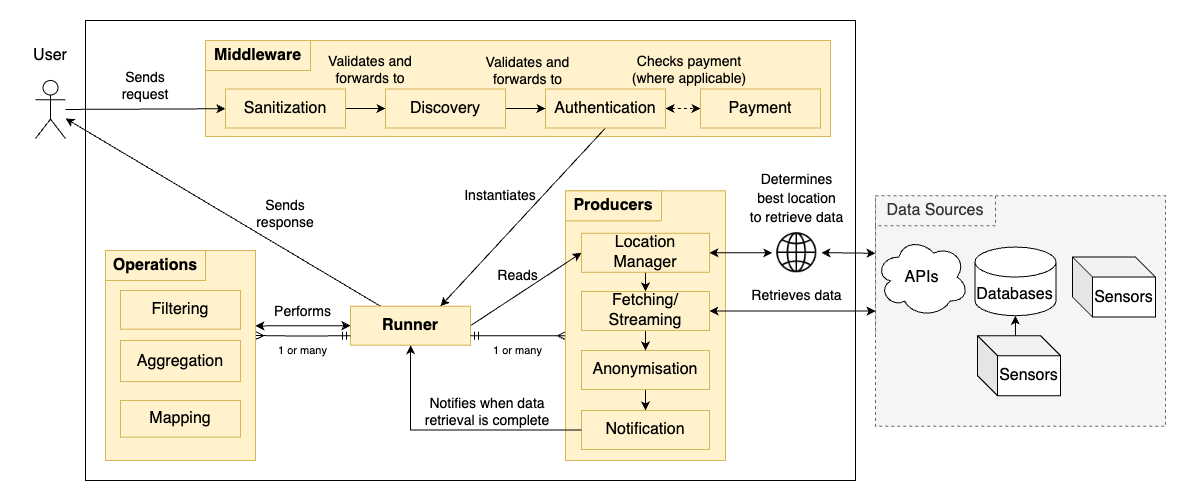

The diagram above was exported from draw.io. Its source (the exported page's mxGraphModel, read from the mxfile embedded in the PNG):
<mxGraphModel dx="4282" dy="2266" grid="1" gridSize="10" guides="1" tooltips="1" connect="1" arrows="1" fold="1" page="1" pageScale="1" pageWidth="850" pageHeight="1100" math="0" shadow="0">
  <root>
    <mxCell id="0" />
    <mxCell id="1" parent="0" />
    <mxCell id="2" value="" style="rounded=0;whiteSpace=wrap;html=1;fillColor=none;" vertex="1" parent="1">
      <mxGeometry x="-1640" y="-1060" width="770" height="460" as="geometry" />
    </mxCell>
    <mxCell id="3" value="" style="rounded=0;whiteSpace=wrap;html=1;container=0;fillColor=#fff2cc;strokeColor=#d6b656;" vertex="1" parent="1">
      <mxGeometry x="-1520" y="-1040" width="625" height="96" as="geometry" />
    </mxCell>
    <mxCell id="4" style="rounded=0;orthogonalLoop=1;jettySize=auto;html=1;exitX=0.25;exitY=0;exitDx=0;exitDy=0;" edge="1" source="6" target="10" parent="1">
      <mxGeometry relative="1" as="geometry" />
    </mxCell>
    <mxCell id="5" style="edgeStyle=orthogonalEdgeStyle;rounded=0;orthogonalLoop=1;jettySize=auto;html=1;exitX=0;exitY=0.5;exitDx=0;exitDy=0;startArrow=classic;startFill=1;" edge="1" source="6" parent="1">
      <mxGeometry relative="1" as="geometry">
        <mxPoint x="-1470" y="-754.5714285714286" as="targetPoint" />
      </mxGeometry>
    </mxCell>
    <mxCell id="6" value="Runner" style="rounded=0;whiteSpace=wrap;html=1;fillColor=#fff2cc;strokeColor=#d6b656;fontStyle=1;fontSize=16;" vertex="1" parent="1">
      <mxGeometry x="-1375" y="-774.32" width="120" height="39" as="geometry" />
    </mxCell>
    <mxCell id="7" style="edgeStyle=orthogonalEdgeStyle;rounded=0;orthogonalLoop=1;jettySize=auto;html=1;endArrow=ERmandOne;endFill=0;startArrow=ERmany;startFill=0;entryX=0;entryY=0.5;entryDx=0;entryDy=0;" edge="1" parent="1">
      <mxGeometry relative="1" as="geometry">
        <mxPoint x="-1470" y="-745" as="sourcePoint" />
        <mxPoint x="-1375" y="-744.82" as="targetPoint" />
      </mxGeometry>
    </mxCell>
    <mxCell id="8" style="edgeStyle=orthogonalEdgeStyle;rounded=0;orthogonalLoop=1;jettySize=auto;html=1;exitX=0;exitY=0.5;exitDx=0;exitDy=0;entryX=1;entryY=0.5;entryDx=0;entryDy=0;endArrow=ERmandOne;endFill=0;startArrow=ERmany;startFill=0;" edge="1" parent="1">
      <mxGeometry relative="1" as="geometry">
        <mxPoint x="-1160" y="-744.8249999999999" as="sourcePoint" />
        <mxPoint x="-1255" y="-744.82" as="targetPoint" />
      </mxGeometry>
    </mxCell>
    <mxCell id="9" value="" style="rounded=0;orthogonalLoop=1;jettySize=auto;html=1;startArrow=none;startFill=0;" edge="1" source="10" target="17" parent="1">
      <mxGeometry relative="1" as="geometry" />
    </mxCell>
    <mxCell id="10" value="" style="shape=umlActor;verticalLabelPosition=bottom;verticalAlign=top;html=1;outlineConnect=0;" vertex="1" parent="1">
      <mxGeometry x="-1690" y="-1000" width="30" height="58" as="geometry" />
    </mxCell>
    <mxCell id="11" style="edgeStyle=orthogonalEdgeStyle;rounded=0;orthogonalLoop=1;jettySize=auto;html=1;exitX=1;exitY=0.5;exitDx=0;exitDy=0;entryX=0;entryY=0.25;entryDx=0;entryDy=0;startArrow=classic;startFill=1;" edge="1" source="12" target="25" parent="1">
      <mxGeometry relative="1" as="geometry" />
    </mxCell>
    <mxCell id="12" value="" style="shape=image;html=1;verticalAlign=top;verticalLabelPosition=bottom;labelBackgroundColor=#ffffff;imageAspect=0;aspect=fixed;image=https://cdn4.iconfinder.com/data/icons/ionicons/512/icon-ios7-world-outline-128.png" vertex="1" parent="1">
      <mxGeometry x="-953.3399999999999" y="-852.38" width="49.34" height="49.34" as="geometry" />
    </mxCell>
    <mxCell id="13" style="rounded=0;orthogonalLoop=1;jettySize=auto;html=1;exitX=0.5;exitY=1;exitDx=0;exitDy=0;entryX=0.75;entryY=0;entryDx=0;entryDy=0;startArrow=none;startFill=0;endArrow=classic;endFill=1;" edge="1" source="15" target="6" parent="1">
      <mxGeometry relative="1" as="geometry" />
    </mxCell>
    <mxCell id="14" style="edgeStyle=orthogonalEdgeStyle;rounded=0;orthogonalLoop=1;jettySize=auto;html=1;exitX=1;exitY=0.5;exitDx=0;exitDy=0;entryX=0;entryY=0.5;entryDx=0;entryDy=0;startArrow=classic;startFill=1;dashed=1;" edge="1" source="15" target="43" parent="1">
      <mxGeometry relative="1" as="geometry" />
    </mxCell>
    <mxCell id="15" value="Authentication" style="rounded=0;whiteSpace=wrap;html=1;container=0;fillColor=#fff2cc;strokeColor=#d6b656;fontSize=16;" vertex="1" parent="1">
      <mxGeometry x="-1180" y="-991.5" width="120" height="39" as="geometry" />
    </mxCell>
    <mxCell id="16" style="edgeStyle=orthogonalEdgeStyle;rounded=0;orthogonalLoop=1;jettySize=auto;html=1;exitX=1;exitY=0.5;exitDx=0;exitDy=0;entryX=0;entryY=0.5;entryDx=0;entryDy=0;startArrow=none;startFill=0;" edge="1" source="17" target="19" parent="1">
      <mxGeometry relative="1" as="geometry" />
    </mxCell>
    <mxCell id="17" value="Sanitization" style="rounded=0;whiteSpace=wrap;html=1;container=0;fillColor=#fff2cc;strokeColor=#d6b656;fontSize=16;" vertex="1" parent="1">
      <mxGeometry x="-1500" y="-991.5" width="120" height="39" as="geometry" />
    </mxCell>
    <mxCell id="18" style="edgeStyle=orthogonalEdgeStyle;rounded=0;orthogonalLoop=1;jettySize=auto;html=1;exitX=1;exitY=0.5;exitDx=0;exitDy=0;entryX=0;entryY=0.5;entryDx=0;entryDy=0;startArrow=none;startFill=0;" edge="1" source="19" target="15" parent="1">
      <mxGeometry relative="1" as="geometry" />
    </mxCell>
    <mxCell id="19" value="Discovery" style="rounded=0;whiteSpace=wrap;html=1;container=0;fillColor=#fff2cc;strokeColor=#d6b656;fontSize=16;" vertex="1" parent="1">
      <mxGeometry x="-1340" y="-991.5" width="120" height="39" as="geometry" />
    </mxCell>
    <mxCell id="20" value="Middleware" style="rounded=0;whiteSpace=wrap;html=1;fillColor=#fff2cc;strokeColor=#d6b656;fontStyle=1;fontSize=16;" vertex="1" parent="1">
      <mxGeometry x="-1520" y="-1040" width="105" height="30" as="geometry" />
    </mxCell>
    <mxCell id="21" value="User" style="text;html=1;align=center;verticalAlign=middle;whiteSpace=wrap;rounded=0;fontSize=16;" vertex="1" parent="1">
      <mxGeometry x="-1705" y="-1040" width="60" height="30" as="geometry" />
    </mxCell>
    <mxCell id="22" value="&lt;font style=&quot;font-size: 14px;&quot;&gt;Determines &lt;br&gt;best location &lt;br&gt;to retrieve data&lt;/font&gt;" style="text;html=1;align=center;verticalAlign=middle;whiteSpace=wrap;rounded=0;fontSize=16;" vertex="1" parent="1">
      <mxGeometry x="-992.98" y="-910" width="128.62" height="55.17" as="geometry" />
    </mxCell>
    <mxCell id="23" value="" style="group" connectable="0" vertex="1" parent="1">
      <mxGeometry x="-850.0000000000002" y="-884.83" width="290" height="230.66" as="geometry" />
    </mxCell>
    <mxCell id="24" value="" style="group;fillColor=#f5f5f5;fontColor=#333333;strokeColor=#666666;dashed=1;container=0;" connectable="0" vertex="1" parent="23">
      <mxGeometry width="280" height="140" as="geometry" />
    </mxCell>
    <mxCell id="25" value="" style="rounded=0;whiteSpace=wrap;html=1;container=0;fillColor=#f5f5f5;fontColor=#333333;strokeColor=#666666;dashed=1;" vertex="1" parent="23">
      <mxGeometry width="290" height="230.66" as="geometry" />
    </mxCell>
    <mxCell id="26" value="Databases" style="shape=cylinder3;whiteSpace=wrap;html=1;boundedLbl=1;backgroundOutline=1;size=15;container=0;fontSize=16;" vertex="1" parent="23">
      <mxGeometry x="99.44" y="51.38" width="81.11" height="68.62" as="geometry" />
    </mxCell>
    <mxCell id="27" value="Sensors" style="shape=cube;whiteSpace=wrap;html=1;boundedLbl=1;backgroundOutline=1;darkOpacity=0.05;darkOpacity2=0.1;container=0;fontSize=16;" vertex="1" parent="23">
      <mxGeometry x="102.03666666666686" y="140" width="82.96296296296298" height="60" as="geometry" />
    </mxCell>
    <mxCell id="28" value="Data Sources" style="rounded=0;whiteSpace=wrap;html=1;container=0;fillColor=#f5f5f5;fontColor=#333333;strokeColor=#666666;dashed=1;fontSize=16;" vertex="1" parent="23">
      <mxGeometry width="120" height="30" as="geometry" />
    </mxCell>
    <mxCell id="29" value="APIs" style="ellipse;shape=cloud;whiteSpace=wrap;html=1;container=0;fontSize=16;" vertex="1" parent="23">
      <mxGeometry y="41.37999999999988" width="93.33333333333334" height="80" as="geometry" />
    </mxCell>
    <mxCell id="30" style="edgeStyle=orthogonalEdgeStyle;rounded=0;orthogonalLoop=1;jettySize=auto;html=1;exitX=0;exitY=0;exitDx=31.481481481481488;exitDy=0;exitPerimeter=0;entryX=0.5;entryY=1;entryDx=0;entryDy=0;entryPerimeter=0;" edge="1" parent="23" source="27" target="26">
      <mxGeometry relative="1" as="geometry" />
    </mxCell>
    <mxCell id="31" value="Sensors" style="shape=cube;whiteSpace=wrap;html=1;boundedLbl=1;backgroundOutline=1;darkOpacity=0.05;darkOpacity2=0.1;container=0;fontSize=16;" vertex="1" parent="23">
      <mxGeometry x="197.03666666666686" y="61.37999999999988" width="82.96296296296298" height="60" as="geometry" />
    </mxCell>
    <mxCell id="32" value="" style="group;fontSize=16;" connectable="0" vertex="1" parent="1">
      <mxGeometry x="-1160" y="-889.64" width="160" height="269.63" as="geometry" />
    </mxCell>
    <mxCell id="33" value="" style="rounded=0;whiteSpace=wrap;html=1;container=0;fillColor=#fff2cc;strokeColor=#d6b656;" vertex="1" parent="32">
      <mxGeometry width="160" height="269.63" as="geometry" />
    </mxCell>
    <mxCell id="34" value="" style="edgeStyle=orthogonalEdgeStyle;rounded=0;orthogonalLoop=1;jettySize=auto;html=1;" edge="1" parent="32" source="35" target="38">
      <mxGeometry relative="1" as="geometry" />
    </mxCell>
    <mxCell id="35" value="Anonymisation" style="rounded=0;whiteSpace=wrap;html=1;container=0;fillColor=#fff2cc;strokeColor=#d6b656;fontSize=16;" vertex="1" parent="32">
      <mxGeometry x="16" y="159.63" width="128" height="39" as="geometry" />
    </mxCell>
    <mxCell id="36" style="edgeStyle=orthogonalEdgeStyle;rounded=0;orthogonalLoop=1;jettySize=auto;html=1;exitX=0.5;exitY=1;exitDx=0;exitDy=0;entryX=0.5;entryY=0;entryDx=0;entryDy=0;" edge="1" parent="32" source="37" target="35">
      <mxGeometry relative="1" as="geometry" />
    </mxCell>
    <mxCell id="37" value="Fetching/&lt;br&gt;Streaming" style="rounded=0;whiteSpace=wrap;html=1;container=0;fillColor=#fff2cc;strokeColor=#d6b656;fontSize=16;" vertex="1" parent="32">
      <mxGeometry x="16" y="100.63" width="128" height="39" as="geometry" />
    </mxCell>
    <mxCell id="38" value="Notification" style="rounded=0;whiteSpace=wrap;html=1;container=0;fillColor=#fff2cc;strokeColor=#d6b656;fontSize=16;" vertex="1" parent="32">
      <mxGeometry x="16" y="219.63" width="128" height="39" as="geometry" />
    </mxCell>
    <mxCell id="39" value="Producers" style="rounded=0;whiteSpace=wrap;html=1;container=0;fillColor=#fff2cc;strokeColor=#d6b656;fontStyle=1;fontSize=16;" vertex="1" parent="32">
      <mxGeometry width="96" height="30" as="geometry" />
    </mxCell>
    <mxCell id="40" style="edgeStyle=orthogonalEdgeStyle;rounded=0;orthogonalLoop=1;jettySize=auto;html=1;exitX=0.5;exitY=1;exitDx=0;exitDy=0;entryX=0.5;entryY=0;entryDx=0;entryDy=0;" edge="1" parent="32" source="41" target="37">
      <mxGeometry relative="1" as="geometry" />
    </mxCell>
    <mxCell id="41" value="Location Manager" style="rounded=0;whiteSpace=wrap;html=1;container=0;fillColor=#fff2cc;strokeColor=#d6b656;fontSize=16;" vertex="1" parent="32">
      <mxGeometry x="16" y="42.41999999999996" width="128" height="39" as="geometry" />
    </mxCell>
    <mxCell id="42" style="edgeStyle=orthogonalEdgeStyle;rounded=0;orthogonalLoop=1;jettySize=auto;html=1;entryX=0.5;entryY=1;entryDx=0;entryDy=0;exitX=0;exitY=0.5;exitDx=0;exitDy=0;" edge="1" source="38" target="6" parent="1">
      <mxGeometry relative="1" as="geometry">
        <mxPoint x="-1210" y="-670" as="sourcePoint" />
      </mxGeometry>
    </mxCell>
    <mxCell id="43" value="&lt;font style=&quot;font-size: 16px;&quot;&gt;Payment&lt;/font&gt;" style="rounded=0;whiteSpace=wrap;html=1;fillColor=#fff2cc;strokeColor=#d6b656;fontStyle=0" vertex="1" parent="1">
      <mxGeometry x="-1025" y="-991.5" width="120" height="39" as="geometry" />
    </mxCell>
    <mxCell id="44" value="&lt;font style=&quot;font-size: 14px;&quot;&gt;Instantiates&lt;/font&gt;" style="text;html=1;align=center;verticalAlign=middle;whiteSpace=wrap;rounded=0;" vertex="1" parent="1">
      <mxGeometry x="-1255" y="-900" width="60" height="30" as="geometry" />
    </mxCell>
    <mxCell id="45" value="&lt;font style=&quot;font-size: 14px;&quot;&gt;Sends response&lt;/font&gt;" style="text;html=1;align=center;verticalAlign=middle;whiteSpace=wrap;rounded=0;" vertex="1" parent="1">
      <mxGeometry x="-1485" y="-882.38" width="90" height="30" as="geometry" />
    </mxCell>
    <mxCell id="46" value="&lt;font style=&quot;font-size: 14px;&quot;&gt;Sends request&lt;/font&gt;" style="text;html=1;align=center;verticalAlign=middle;whiteSpace=wrap;rounded=0;" vertex="1" parent="1">
      <mxGeometry x="-1610" y="-1010" width="60" height="30" as="geometry" />
    </mxCell>
    <mxCell id="47" value="&lt;font style=&quot;font-size: 14px;&quot;&gt;Notifies when data retrieval is complete&lt;/font&gt;" style="text;html=1;align=center;verticalAlign=middle;whiteSpace=wrap;rounded=0;" vertex="1" parent="1">
      <mxGeometry x="-1303" y="-684.17" width="130" height="30" as="geometry" />
    </mxCell>
    <mxCell id="48" value="&lt;font style=&quot;font-size: 14px;&quot;&gt;Retrieves data&lt;/font&gt;" style="text;html=1;align=center;verticalAlign=middle;whiteSpace=wrap;rounded=0;" vertex="1" parent="1">
      <mxGeometry x="-976.17" y="-800" width="95" height="30" as="geometry" />
    </mxCell>
    <mxCell id="49" value="&lt;font style=&quot;font-size: 14px;&quot;&gt;Checks payment (where applicable)&lt;/font&gt;" style="text;html=1;align=center;verticalAlign=middle;whiteSpace=wrap;rounded=0;" vertex="1" parent="1">
      <mxGeometry x="-1096.0600000000002" y="-1026" width="119.89" height="30" as="geometry" />
    </mxCell>
    <mxCell id="50" value="&lt;font style=&quot;font-size: 14px;&quot;&gt;Validates and forwards to&lt;/font&gt;" style="text;html=1;align=center;verticalAlign=middle;whiteSpace=wrap;rounded=0;" vertex="1" parent="1">
      <mxGeometry x="-1400" y="-1026" width="90" height="30" as="geometry" />
    </mxCell>
    <mxCell id="51" value="&lt;font style=&quot;font-size: 14px;&quot;&gt;Validates and forwards to&lt;/font&gt;" style="text;html=1;align=center;verticalAlign=middle;whiteSpace=wrap;rounded=0;" vertex="1" parent="1">
      <mxGeometry x="-1245" y="-1025" width="95" height="30" as="geometry" />
    </mxCell>
    <mxCell id="52" value="&lt;font style=&quot;font-size: 14px;&quot;&gt;Reads&lt;/font&gt;" style="text;html=1;align=center;verticalAlign=middle;whiteSpace=wrap;rounded=0;" vertex="1" parent="1">
      <mxGeometry x="-1245" y="-820" width="75" height="30" as="geometry" />
    </mxCell>
    <mxCell id="53" value="&lt;font style=&quot;font-size: 14px;&quot;&gt;Performs&lt;/font&gt;" style="text;html=1;align=center;verticalAlign=middle;whiteSpace=wrap;rounded=0;" vertex="1" parent="1">
      <mxGeometry x="-1460" y="-784.5" width="75" height="30" as="geometry" />
    </mxCell>
    <mxCell id="54" style="rounded=0;orthogonalLoop=1;jettySize=auto;html=1;exitX=1;exitY=0.5;exitDx=0;exitDy=0;startArrow=classic;startFill=1;entryX=0;entryY=0.5;entryDx=0;entryDy=0;edgeStyle=orthogonalEdgeStyle;" edge="1" source="41" target="12" parent="1">
      <mxGeometry relative="1" as="geometry" />
    </mxCell>
    <mxCell id="55" style="edgeStyle=orthogonalEdgeStyle;rounded=0;orthogonalLoop=1;jettySize=auto;html=1;exitX=1;exitY=0.5;exitDx=0;exitDy=0;startArrow=classic;startFill=1;" edge="1" source="37" target="25" parent="1">
      <mxGeometry relative="1" as="geometry">
        <mxPoint x="-915" y="-720" as="targetPoint" />
      </mxGeometry>
    </mxCell>
    <mxCell id="56" value="" style="group;fillColor=#fff2cc;strokeColor=#d6b656;fontStyle=1" connectable="0" vertex="1" parent="1">
      <mxGeometry x="-1620" y="-830.01" width="150" height="210.01" as="geometry" />
    </mxCell>
    <mxCell id="57" value="Operations" style="rounded=0;whiteSpace=wrap;html=1;fillColor=#fff2cc;strokeColor=#d6b656;fontStyle=1;fontSize=16;" vertex="1" parent="56">
      <mxGeometry width="100" height="30" as="geometry" />
    </mxCell>
    <mxCell id="58" value="Aggregation" style="rounded=0;whiteSpace=wrap;html=1;fillColor=#fff2cc;strokeColor=#d6b656;fontSize=16;" vertex="1" parent="56">
      <mxGeometry x="15" y="90.01" width="120" height="41.07" as="geometry" />
    </mxCell>
    <mxCell id="59" value="Mapping" style="rounded=0;whiteSpace=wrap;html=1;fillColor=#fff2cc;strokeColor=#d6b656;fontSize=16;" vertex="1" parent="56">
      <mxGeometry x="15" y="150.01" width="120" height="36.61" as="geometry" />
    </mxCell>
    <mxCell id="60" value="Filtering" style="rounded=0;whiteSpace=wrap;html=1;fillColor=#fff2cc;strokeColor=#d6b656;fontSize=16;" vertex="1" parent="56">
      <mxGeometry x="15" y="40.01" width="120" height="38.64" as="geometry" />
    </mxCell>
    <mxCell id="61" style="rounded=0;orthogonalLoop=1;jettySize=auto;html=1;exitX=1;exitY=0.5;exitDx=0;exitDy=0;entryX=0;entryY=0.5;entryDx=0;entryDy=0;startArrow=none;startFill=0;" edge="1" source="6" target="41" parent="1">
      <mxGeometry relative="1" as="geometry" />
    </mxCell>
    <mxCell id="62" value="&lt;font style=&quot;font-size: 11px;&quot;&gt;1 or many&lt;/font&gt;" style="text;html=1;align=center;verticalAlign=middle;whiteSpace=wrap;rounded=0;" vertex="1" parent="1">
      <mxGeometry x="-1460" y="-740" width="75" height="20" as="geometry" />
    </mxCell>
    <mxCell id="63" value="&lt;font style=&quot;font-size: 11px;&quot;&gt;1 or many&lt;/font&gt;" style="text;html=1;align=center;verticalAlign=middle;whiteSpace=wrap;rounded=0;" vertex="1" parent="1">
      <mxGeometry x="-1245" y="-740" width="75" height="20" as="geometry" />
    </mxCell>
  </root>
</mxGraphModel>